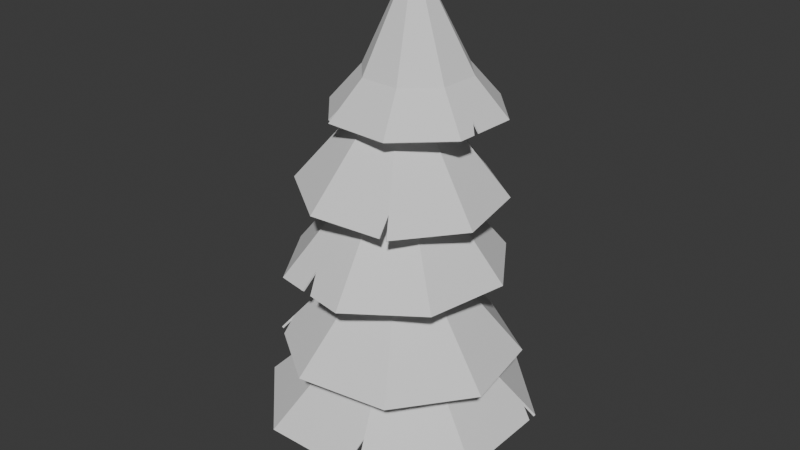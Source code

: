 # Source: tree.blend  (saved by Blender 4.4.32; exported with 4.5.12 LTS)
import bpy
from mathutils import Matrix  # noqa: F401  (used for matrix-valued properties, if any)

bpy.ops.wm.read_factory_settings(use_empty=True)
scene = bpy.context.scene
scene.name = 'Scene'

# ---- collections
col_collection = bpy.data.collections.new('Collection'); scene.collection.children.link(col_collection)

# ---- world
world_world = bpy.data.worlds.new('World'); scene.world = world_world
world_world.use_nodes = True; world_world.node_tree.nodes.clear()
_N = world_world.node_tree.nodes; _L = world_world.node_tree.links
n0 = _N.new('ShaderNodeOutputWorld'); n0.name = 'World Output'; n0.location = (300, 300)
n1 = _N.new('ShaderNodeBackground'); n1.name = 'Background'; n1.location = (10, 300)
n1.inputs[0].default_value = (0.05088, 0.05088, 0.05088, 1.0)
_L.new(n1.outputs[0], n0.inputs[0])
n0.is_active_output = True
world_world.color = (0.05088, 0.05088, 0.05088)
world_world.sun_shadow_jitter_overblur = 0.0

# ---- meshes
me_cylinder_006 = bpy.data.meshes.new('Cylinder.006')
me_cylinder_006.from_pydata([(-0.526, 0.889, 7.246), (-0.1449, -0.01912, 9.124), (0.1908, 0.889, 7.245), (0.6977, 0.3821, 7.244), (0.6977, -0.3347, 7.243), (0.1908, -0.8416, 7.243), (-0.526, -0.8416, 7.243), (-1.033, -0.3347, 7.245), (-1.033, 0.3821, 7.246), (-0.7434, 1.415, 6.595), (0.4123, 1.415, 6.595), (1.229, 0.5976, 6.595), (1.229, -0.558, 6.595), (0.4123, -1.375, 6.595), (-0.7434, -1.375, 6.595), (-1.561, -0.558, 6.595), (-1.561, 0.5976, 6.595), (1.066, -0.4892, 6.794), (1.129, -0.6583, 6.595), (-0.009257, 1.415, 6.595), (0.1077, 1.415, 6.595), (-0.01898, 1.275, 6.768)], [], [(0, 1, 2), (2, 1, 3), (3, 1, 4), (4, 1, 5), (5, 1, 6), (6, 1, 7), (7, 1, 8), (8, 1, 0), (0, 2, 10, 20, 21, 19, 9), (7, 8, 16, 15), (5, 6, 14, 13), (3, 4, 17, 12, 11), (8, 0, 9, 16), (6, 7, 15, 14), (4, 5, 13, 18, 17), (2, 3, 11, 10)])
_uv = me_cylinder_006.uv_layers.new(name='UVMap')
_uv.uv.foreach_set('vector', [1.0, 0.5, 0.875, 1.0, 0.875, 0.5, 0.875, 0.5, 0.75, 1.0, 0.75, 0.5, 0.75, 0.5, 0.625, 1.0, 0.625, 0.5, 0.625, 0.5, 0.5, 1.0, 0.5, 0.5, 0.5, 0.5, 0.375, 1.0, 0.375, 0.5, 0.375, 0.5, 0.25, 1.0, 0.25, 0.5, 0.25, 0.5, 0.125, 1.0, 0.125, 0.5, 0.125, 0.5, 0.0, 1.0, 0.0, 0.5, 1.0, 0.5, 0.875, 0.5, 0.875, 0.5, 0.9079, 0.5, 0.9199, 0.5, 0.9206, 0.5, 1.0, 0.5, 0.25, 0.5, 0.125, 0.5, 0.125, 0.5, 0.25, 0.5, 0.5, 0.5, 0.375, 0.5, 0.375, 0.5, 0.5, 0.5, 0.75, 0.5, 0.625, 0.5, 0.625, 0.5, 0.625, 0.5, 0.75, 0.5, 0.125, 0.5, 0.0, 0.5, 0.0, 0.5, 0.125, 0.5, 0.375, 0.5, 0.25, 0.5, 0.25, 0.5, 0.375, 0.5, 0.625, 0.5, 0.5, 0.5, 0.5, 0.5, 0.6097, 0.5, 0.625, 0.5, 0.875, 0.5, 0.75, 0.5, 0.75, 0.5, 0.875, 0.5])
me_cylinder_006.update()
me_cylinder_005 = bpy.data.meshes.new('Cylinder.005')
me_cylinder_005.from_pydata([(-0.7796, 1.511, 4.95), (-0.1362, -0.03534, 6.865), (0.4811, 1.512, 4.911), (1.372, 0.6226, 4.833), (1.371, -0.6366, 4.76), (0.4784, -1.528, 4.736), (-0.7823, -1.529, 4.775), (-1.673, -0.6393, 4.853), (-1.672, 0.6199, 4.926), (-1.213, 1.078, 4.938), (-1.145, 1.146, 4.94), (-1.043, 0.9762, 5.178), (-0.6921, -1.32, 5.067), (-0.8652, -1.446, 4.782)], [], [(0, 1, 2), (2, 1, 3), (3, 1, 4), (4, 1, 5), (5, 1, 12, 6), (7, 1, 8), (8, 1, 0, 10, 11, 9), (13, 12, 1, 7)])
_uv = me_cylinder_005.uv_layers.new(name='UVMap')
_uv.uv.foreach_set('vector', [1.0, 0.5, 0.875, 1.0, 0.875, 0.5, 0.875, 0.5, 0.75, 1.0, 0.75, 0.5, 0.75, 0.5, 0.625, 1.0, 0.625, 0.5, 0.625, 0.5, 0.5, 1.0, 0.5, 0.5, 0.5, 0.5, 0.375, 1.0, 0.375, 0.5698, 0.375, 0.5, 0.25, 0.5, 0.125, 1.0, 0.125, 0.5, 0.125, 0.5, 0.0, 1.0, 0.0, 0.5, 0.05125, 0.5, 0.04809, 0.5621, 0.06073, 0.5, 0.3634, 0.5, 0.3575, 0.5698, 0.25, 1.0, 0.25, 0.5])
me_cylinder_005.update()
me_cylinder_003 = bpy.data.meshes.new('Cylinder.003')
me_cylinder_003.from_pydata([(-0.823, 1.612, 2.083), (-0.1262, -0.05411, 3.962), (0.5092, 1.613, 2.045), (1.451, 0.6726, 1.967), (1.45, -0.6583, 1.895), (0.5067, -1.6, 1.871), (-0.8255, -1.601, 1.91), (-1.767, -0.6608, 1.987), (-1.766, 0.6701, 2.059), (-0.7449, 1.425, 2.294), (-0.9531, 1.482, 2.08), (1.45, -0.04503, 1.928), (1.45, -0.271, 1.916), (1.311, -0.08357, 2.106)], [], [(0, 9, 1, 2), (2, 1, 3), (3, 1, 4, 12, 13, 11), (4, 1, 5), (5, 1, 6), (6, 1, 7), (7, 1, 8), (8, 1, 9, 10)])
_uv = me_cylinder_003.uv_layers.new(name='UVMap')
_uv.uv.foreach_set('vector', [1.0, 0.5, 0.986, 0.5561, 0.875, 1.0, 0.875, 0.5, 0.875, 0.5, 0.75, 1.0, 0.75, 0.5, 0.75, 0.5, 0.625, 1.0, 0.625, 0.5, 0.6614, 0.5, 0.674, 0.5442, 0.6826, 0.5, 0.625, 0.5, 0.5, 1.0, 0.5, 0.5, 0.5, 0.5, 0.375, 1.0, 0.375, 0.5, 0.375, 0.5, 0.25, 1.0, 0.25, 0.5, 0.25, 0.5, 0.125, 1.0, 0.125, 0.5, 0.125, 0.5, 0.0, 1.0, 0.0, 0.5561, 0.01725, 0.5])
me_cylinder_003.update()
me_cylinder_007 = bpy.data.meshes.new('Cylinder.007')
me_cylinder_007.from_pydata([(-0.7979, 1.555, 3.384), (-0.0995, -0.1044, 5.468), (0.4971, 1.555, 3.381), (1.413, 0.6389, 3.377), (1.413, -0.6562, 3.372), (0.4971, -1.572, 3.371), (-0.7979, -1.572, 3.373), (-1.714, -0.6562, 3.378), (-1.714, 0.6389, 3.382), (-1.714, -0.05566, 3.38), (-1.714, 0.1328, 3.38), (-1.491, 0.07478, 3.668), (1.413, 0.4405, 3.376), (1.226, 0.547, 3.635)], [], [(0, 1, 2), (2, 1, 13, 3), (4, 1, 5), (5, 1, 6), (6, 1, 7), (7, 1, 8, 10, 11, 9), (8, 1, 0), (12, 13, 1, 4)])
_uv = me_cylinder_007.uv_layers.new(name='UVMap')
_uv.uv.foreach_set('vector', [1.0, 0.5, 0.875, 1.0, 0.875, 0.5, 0.875, 0.5, 0.75, 1.0, 0.75, 0.5618, 0.75, 0.5, 0.625, 0.5, 0.5, 1.0, 0.5, 0.5, 0.5, 0.5, 0.375, 1.0, 0.375, 0.5, 0.375, 0.5, 0.25, 1.0, 0.25, 0.5, 0.25, 0.5, 0.125, 1.0, 0.125, 0.5, 0.1738, 0.5, 0.1695, 0.569, 0.192, 0.5, 0.125, 0.5, 0.0, 1.0, 0.0, 0.5, 0.7309, 0.5, 0.7345, 0.5618, 0.625, 1.0, 0.625, 0.5])
me_cylinder_007.update()
me_cylinder_001 = bpy.data.meshes.new('Cylinder.001')
me_cylinder_001.from_pydata([(-0.8569, 1.67, 0.7755), (-0.1652, -4.101e-08, 2.541), (0.5265, 1.67, 0.7755), (1.505, 0.6917, 0.7755), (1.505, -0.6917, 0.7755), (0.5265, -1.67, 0.7755), (-0.8569, -1.67, 0.7755), (-1.835, -0.6917, 0.7755), (-1.835, 0.6917, 0.7755), (0.3237, -1.67, 0.7755), (0.4064, -1.38, 1.082), (1.505, 0.5539, 0.7755), (1.334, 0.6209, 0.9563)], [], [(0, 1, 2), (2, 1, 12, 3), (4, 1, 10, 5), (6, 1, 7), (7, 1, 8), (8, 1, 0), (9, 10, 1, 6), (11, 12, 1, 4)])
_uv = me_cylinder_001.uv_layers.new(name='UVMap')
_uv.uv.foreach_set('vector', [1.0, 0.5, 0.875, 1.0, 0.875, 0.5, 0.875, 0.5, 0.75, 1.0, 0.75, 0.5512, 0.75, 0.5, 0.625, 0.5, 0.5, 1.0, 0.5, 0.5868, 0.5, 0.5, 0.375, 0.5, 0.25, 1.0, 0.25, 0.5, 0.25, 0.5, 0.125, 1.0, 0.125, 0.5, 0.125, 0.5, 0.0, 1.0, 0.0, 0.5, 0.4817, 0.5, 0.4783, 0.5868, 0.375, 1.0, 0.375, 0.5, 0.7375, 0.5, 0.7372, 0.5512, 0.625, 1.0, 0.625, 0.5])
me_cylinder_001.update()
me_cylinder = bpy.data.meshes.new('Cylinder')
me_cylinder.from_pydata([(0.04453, 2.018, -0.1782), (0.0, 0.1852, 21.23), (1.471, 1.427, -0.1782), (0.131, 0.131, 21.23), (2.062, 0.0, -0.1782), (0.1852, 0.0, 21.23), (1.471, -1.427, -0.1782), (0.131, -0.131, 21.23), (0.04453, -2.018, -0.1782), (0.0, -0.1852, 21.23), (-1.382, -1.427, -0.1782), (-0.131, -0.131, 21.23), (-1.973, 0.0, -0.1782), (-0.1852, 0.0, 21.23), (-1.382, 1.427, -0.1782), (-0.131, 0.131, 21.23), (-0.3174, 1.457, 1.27), (0.7132, 1.031, 1.27), (1.14, -1.236e-08, 1.27), (0.7132, -1.031, 1.27), (-0.3174, -1.457, 1.27), (-1.348, -1.031, 1.27), (-1.775, -1.236e-08, 1.27), (-1.348, 1.031, 1.27), (-0.6291, 0.8043, 5.944), (-0.1364, 0.6505, 11.16), (-0.5533, 0.379, 16.13), (-0.2874, 0.268, 16.1), (0.3074, 0.46, 11.28), (-0.06033, 0.5687, 5.944), (-0.1772, 1.246e-08, 16.09), (0.4912, -2.828e-08, 11.33), (0.1752, 1.923e-08, 5.944), (-0.2874, -0.268, 16.1), (0.3074, -0.46, 11.28), (-0.06033, -0.5687, 5.944), (-0.5533, -0.379, 16.13), (-0.1364, -0.6505, 11.16), (-0.6291, -0.8043, 5.944), (-0.8192, -0.268, 16.17), (-0.5802, -0.46, 11.04), (-1.198, -0.5687, 5.944), (-0.9293, -2.423e-10, 16.18), (-0.7641, 1.763e-08, 10.99), (-1.433, 1.923e-08, 5.944), (-0.8192, 0.268, 16.17), (-0.5802, 0.46, 11.04), (-1.198, 0.5687, 5.944)], [], [(26, 1, 3, 27), (27, 3, 5, 30), (30, 5, 7, 33), (33, 7, 9, 36), (36, 9, 11, 39), (39, 11, 13, 42), (3, 1, 15, 13, 11, 9, 7, 5), (42, 13, 15, 45), (45, 15, 1, 26), (0, 2, 4, 6, 8, 10, 12, 14), (14, 23, 16, 0), (12, 22, 23, 14), (10, 21, 22, 12), (8, 20, 21, 10), (6, 19, 20, 8), (4, 18, 19, 6), (2, 17, 18, 4), (0, 16, 17, 2), (23, 47, 24, 16), (47, 46, 25, 24), (46, 45, 26, 25), (22, 44, 47, 23), (44, 43, 46, 47), (43, 42, 45, 46), (21, 41, 44, 22), (41, 40, 43, 44), (40, 39, 42, 43), (20, 38, 41, 21), (38, 37, 40, 41), (37, 36, 39, 40), (19, 35, 38, 20), (35, 34, 37, 38), (34, 33, 36, 37), (18, 32, 35, 19), (32, 31, 34, 35), (31, 30, 33, 34), (17, 29, 32, 18), (29, 28, 31, 32), (28, 27, 30, 31), (16, 24, 29, 17), (24, 25, 28, 29), (25, 26, 27, 28), (47, 44, 41, 38, 35, 32, 29, 24)])
_uv = me_cylinder.uv_layers.new(name='UVMap')
_uv.uv.foreach_set('vector', [1.0, 0.8811, 1.0, 1.0, 0.875, 1.0, 0.875, 0.8811, 0.875, 0.8811, 0.875, 1.0, 0.75, 1.0, 0.75, 0.8811, 0.75, 0.8811, 0.75, 1.0, 0.625, 1.0, 0.625, 0.8811, 0.625, 0.8811, 0.625, 1.0, 0.5, 1.0, 0.5, 0.8811, 0.5, 0.8811, 0.5, 1.0, 0.375, 1.0, 0.375, 0.8811, 0.375, 0.8811, 0.375, 1.0, 0.25, 1.0, 0.25, 0.8811, 0.4197, 0.4197, 0.25, 0.49, 0.08029, 0.4197, 0.01, 0.25, 0.08029, 0.08029, 0.25, 0.01, 0.4197, 0.08029, 0.49, 0.25, 0.25, 0.8811, 0.25, 1.0, 0.125, 1.0, 0.125, 0.8811, 0.125, 0.8811, 0.125, 1.0, 0.0, 1.0, 0.0, 0.8811, 0.75, 0.49, 0.9197, 0.4197, 0.99, 0.25, 0.9197, 0.08029, 0.75, 0.01, 0.5803, 0.08029, 0.51, 0.25, 0.5803, 0.4197, 0.125, 0.5, 0.125, 0.5243, 0.0, 0.5243, 0.0, 0.5, 0.25, 0.5, 0.25, 0.5243, 0.125, 0.5243, 0.125, 0.5, 0.375, 0.5, 0.375, 0.5243, 0.25, 0.5243, 0.25, 0.5, 0.5, 0.5, 0.5, 0.5243, 0.375, 0.5243, 0.375, 0.5, 0.625, 0.5, 0.625, 0.5243, 0.5, 0.5243, 0.5, 0.5, 0.75, 0.5, 0.75, 0.5243, 0.625, 0.5243, 0.625, 0.5, 0.875, 0.5, 0.875, 0.5243, 0.75, 0.5243, 0.75, 0.5, 1.0, 0.5, 1.0, 0.5243, 0.875, 0.5243, 0.875, 0.5, 0.125, 0.5243, 0.125, 0.6432, 0.0, 0.6432, 0.0, 0.5243, 0.125, 0.6432, 0.125, 0.7621, 0.0, 0.7621, 0.0, 0.6432, 0.125, 0.7621, 0.125, 0.8811, 0.0, 0.8811, 0.0, 0.7621, 0.25, 0.5243, 0.25, 0.6432, 0.125, 0.6432, 0.125, 0.5243, 0.25, 0.6432, 0.25, 0.7621, 0.125, 0.7621, 0.125, 0.6432, 0.25, 0.7621, 0.25, 0.8811, 0.125, 0.8811, 0.125, 0.7621, 0.375, 0.5243, 0.375, 0.6432, 0.25, 0.6432, 0.25, 0.5243, 0.375, 0.6432, 0.375, 0.7621, 0.25, 0.7621, 0.25, 0.6432, 0.375, 0.7621, 0.375, 0.8811, 0.25, 0.8811, 0.25, 0.7621, 0.5, 0.5243, 0.5, 0.6432, 0.375, 0.6432, 0.375, 0.5243, 0.5, 0.6432, 0.5, 0.7621, 0.375, 0.7621, 0.375, 0.6432, 0.5, 0.7621, 0.5, 0.8811, 0.375, 0.8811, 0.375, 0.7621, 0.625, 0.5243, 0.625, 0.6432, 0.5, 0.6432, 0.5, 0.5243, 0.625, 0.6432, 0.625, 0.7621, 0.5, 0.7621, 0.5, 0.6432, 0.625, 0.7621, 0.625, 0.8811, 0.5, 0.8811, 0.5, 0.7621, 0.75, 0.5243, 0.75, 0.6432, 0.625, 0.6432, 0.625, 0.5243, 0.75, 0.6432, 0.75, 0.7621, 0.625, 0.7621, 0.625, 0.6432, 0.75, 0.7621, 0.75, 0.8811, 0.625, 0.8811, 0.625, 0.7621, 0.875, 0.5243, 0.875, 0.6432, 0.75, 0.6432, 0.75, 0.5243, 0.875, 0.6432, 0.875, 0.7621, 0.75, 0.7621, 0.75, 0.6432, 0.875, 0.7621, 0.875, 0.8811, 0.75, 0.8811, 0.75, 0.7621, 1.0, 0.5243, 1.0, 0.6432, 0.875, 0.6432, 0.875, 0.5243, 1.0, 0.6432, 1.0, 0.7621, 0.875, 0.7621, 0.875, 0.6432, 1.0, 0.7621, 1.0, 0.8811, 0.875, 0.8811, 0.875, 0.7621, 0.0, 0.0, 0.0, 0.0, 0.0, 0.0, 0.0, 0.0, 0.0, 0.0, 0.0, 0.0, 0.0, 0.0, 0.0, 0.0])
me_cylinder.update()

# ---- objects
ob_cylinder_006 = bpy.data.objects.new('Cylinder.006', me_cylinder_006)
ob_cylinder_005 = bpy.data.objects.new('Cylinder.005', me_cylinder_005)
ob_cylinder_003 = bpy.data.objects.new('Cylinder.003', me_cylinder_003)
ob_cylinder_002 = bpy.data.objects.new('Cylinder.002', me_cylinder_007)
ob_cylinder_001 = bpy.data.objects.new('Cylinder.001', me_cylinder_001)
ob_cylinder = bpy.data.objects.new('Cylinder', me_cylinder)

# ---- transforms, parenting, visibility, modifiers, constraints
ob_cylinder_006.location = (0.0, 1.665e-16, 0.0)
ob_cylinder_006.rotation_euler = (0.005975, 0.003177, -1.623)
ob_cylinder_006.scale = (0.8886, 0.8886, 0.8886)
_m = ob_cylinder_006.modifiers.new('Solidify', 'SOLIDIFY')
_m.thickness = 0.03
ob_cylinder_005.location = (-9.313e-10, 6.075e-10, 0.07879)
ob_cylinder_005.rotation_euler = (-0.002721, -0.001447, 0.9599)
ob_cylinder_005.scale = (0.9553, 0.9553, 0.9553)
_m = ob_cylinder_005.modifiers.new('Solidify', 'SOLIDIFY')
_m.thickness = 0.03
ob_cylinder_003.location = (0.0, 2.442e-09, 0.07879)
ob_cylinder_003.rotation_euler = (-0.02619, -0.01392, 1.746)
ob_cylinder_003.scale = (1.069, 1.069, 1.069)
_m = ob_cylinder_003.modifiers.new('Solidify', 'SOLIDIFY')
_m.thickness = 0.03
ob_cylinder_002.location = (0.0, -5.142e-10, 0.07879)
ob_cylinder_002.rotation_euler = (-0.02619, -0.01392, 1.362)
ob_cylinder_002.scale = (1.019, 1.019, 1.019)
_m = ob_cylinder_002.modifiers.new('Solidify', 'SOLIDIFY')
_m.thickness = 0.03
ob_cylinder_001.location = (1.11e-16, -2.118e-22, 0.07879)
ob_cylinder_001.scale = (1.212, 1.212, 1.212)
_m = ob_cylinder_001.modifiers.new('Solidify', 'SOLIDIFY')
_m.thickness = 0.03
ob_cylinder.location = (0.0, 0.0, 0.07879)
ob_cylinder.scale = (0.3609, 0.3609, 0.3609)

# ---- collection membership
col_collection.objects.link(ob_cylinder_006)
col_collection.objects.link(ob_cylinder_005)
col_collection.objects.link(ob_cylinder_003)
col_collection.objects.link(ob_cylinder_002)
col_collection.objects.link(ob_cylinder_001)
col_collection.objects.link(ob_cylinder)

# ---- scene / render settings (as saved in the file)
scene.frame_start = 1; scene.frame_end = 250; scene.frame_set(1)
scene.render.engine = 'BLENDER_EEVEE_NEXT'
bpy.context.view_layer.update()

# ---- added for rendering (the .blend has no active camera and no usable light): camera, sun
cam_auto = bpy.data.cameras.new('AutoCamera')
cam_auto.lens = 50.0
cam_auto.sensor_width = 36.0
cam_auto.clip_end = 1000.0
ob_auto_camera = bpy.data.objects.new('AutoCamera', cam_auto)
scene.collection.objects.link(ob_auto_camera)
ob_auto_camera.location = (9.18769, -11.2857, 11.5202)
ob_auto_camera.rotation_euler = (1.09748, -7.21219e-08, 0.694738)
scene.camera = ob_auto_camera
light_auto_sun = bpy.data.lights.new('AutoSun', 'SUN')
light_auto_sun.energy = 3.0
light_auto_sun.angle = 0.0523599
ob_auto_sun = bpy.data.objects.new('AutoSun', light_auto_sun)
scene.collection.objects.link(ob_auto_sun)
ob_auto_sun.rotation_euler = (0.872665, 0.174533, 0.523599)
bpy.context.view_layer.update()
